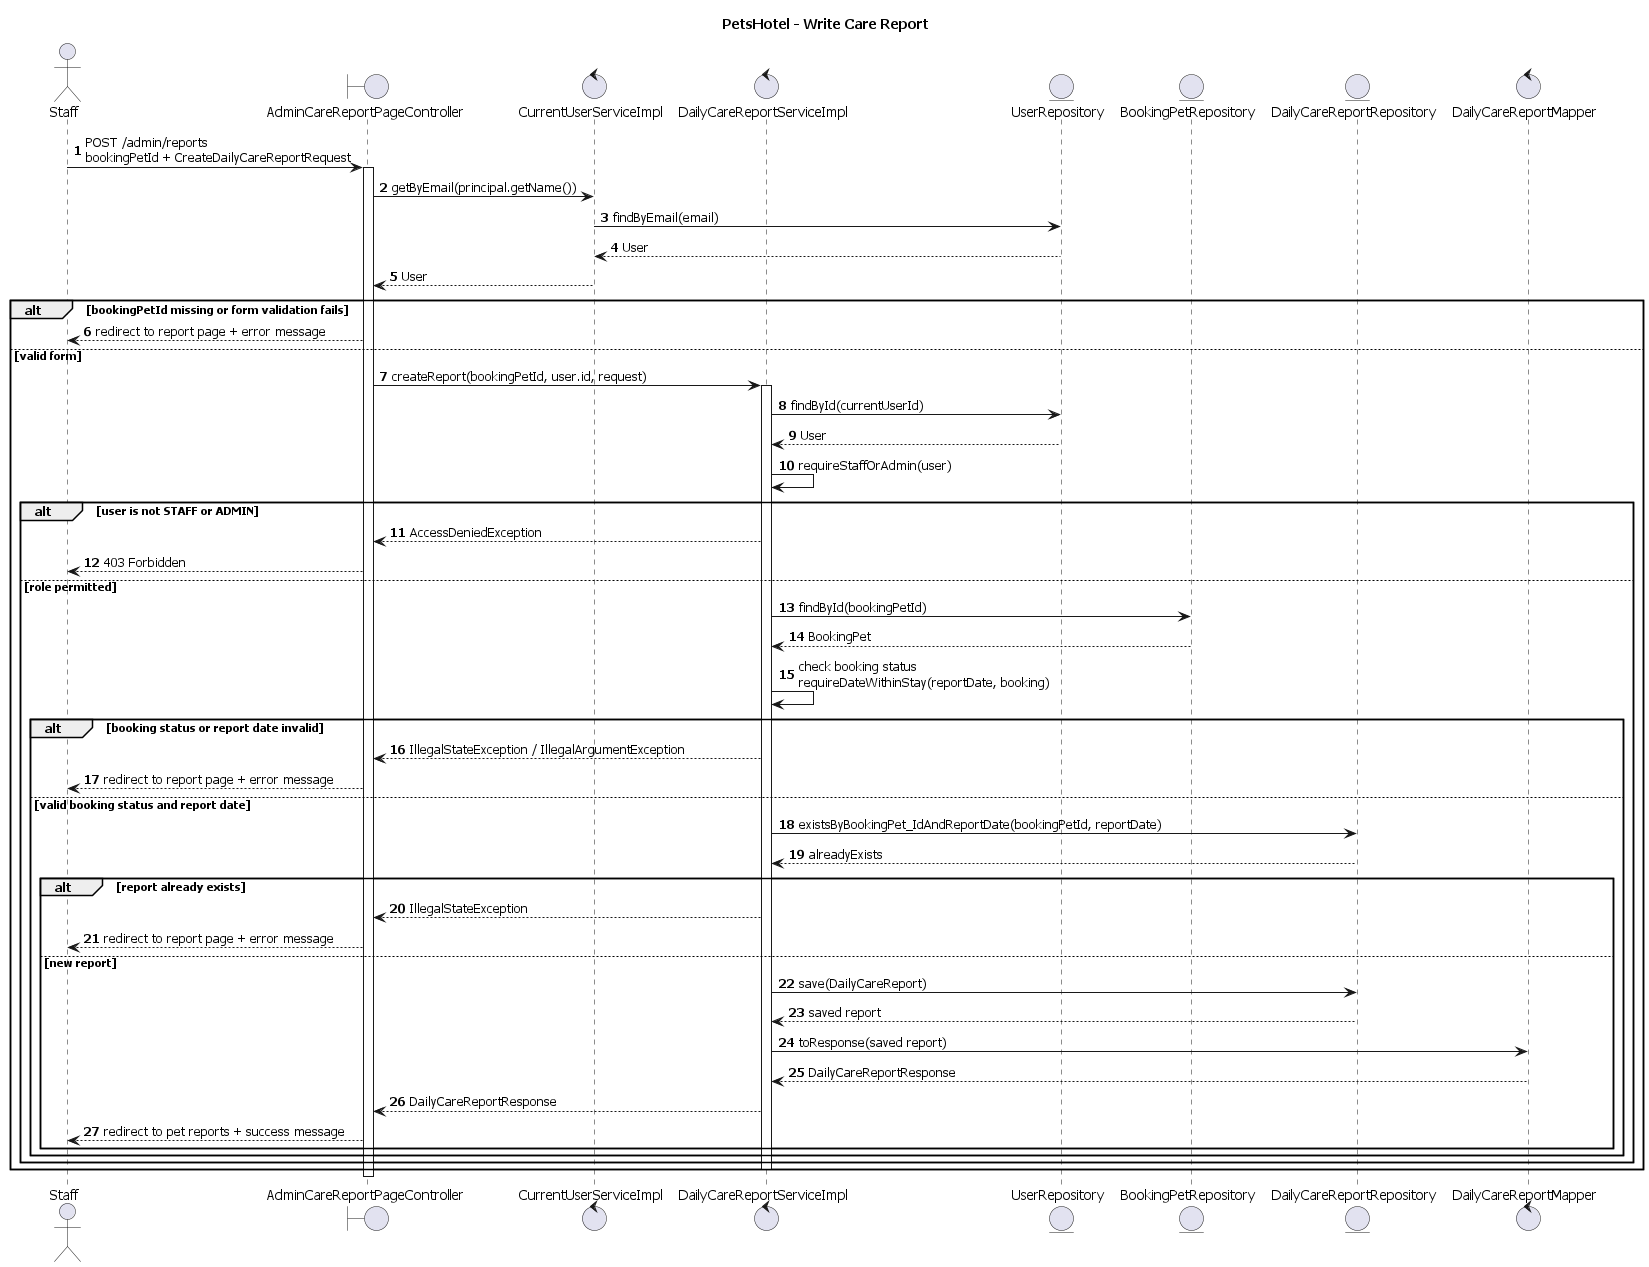

The diagram above was rendered by PlantUML. Its source (embedded in the PNG):
@startuml sequence-daily-care
title PetsHotel - Write Care Report

skinparam defaultFontName "Tahoma"
skinparam shadowing false
autonumber

actor "Staff" as Staff
boundary "AdminCareReportPageController" as Page
control "CurrentUserServiceImpl" as CurrentUser
control "DailyCareReportServiceImpl" as ReportService
entity "UserRepository" as Users
entity "BookingPetRepository" as BookingPets
entity "DailyCareReportRepository" as Reports
control "DailyCareReportMapper" as Mapper

Staff -> Page : POST /admin/reports\nbookingPetId + CreateDailyCareReportRequest
activate Page
Page -> CurrentUser : getByEmail(principal.getName())
CurrentUser -> Users : findByEmail(email)
Users --> CurrentUser : User
CurrentUser --> Page : User

alt bookingPetId missing or form validation fails
  Page --> Staff : redirect to report page + error message
else valid form
  Page -> ReportService : createReport(bookingPetId, user.id, request)
  activate ReportService
  ReportService -> Users : findById(currentUserId)
  Users --> ReportService : User
  ReportService -> ReportService : requireStaffOrAdmin(user)

  alt user is not STAFF or ADMIN
    ReportService --> Page : AccessDeniedException
    Page --> Staff : 403 Forbidden
  else role permitted
    ReportService -> BookingPets : findById(bookingPetId)
    BookingPets --> ReportService : BookingPet
    ReportService -> ReportService : check booking status\nrequireDateWithinStay(reportDate, booking)

    alt booking status or report date invalid
      ReportService --> Page : IllegalStateException / IllegalArgumentException
      Page --> Staff : redirect to report page + error message
    else valid booking status and report date
      ReportService -> Reports : existsByBookingPet_IdAndReportDate(bookingPetId, reportDate)
      Reports --> ReportService : alreadyExists

      alt report already exists
        ReportService --> Page : IllegalStateException
        Page --> Staff : redirect to report page + error message
      else new report
        ReportService -> Reports : save(DailyCareReport)
        Reports --> ReportService : saved report
        ReportService -> Mapper : toResponse(saved report)
        Mapper --> ReportService : DailyCareReportResponse
        ReportService --> Page : DailyCareReportResponse
        Page --> Staff : redirect to pet reports + success message
      end
    end
  end
  deactivate ReportService
end
deactivate Page
@enduml